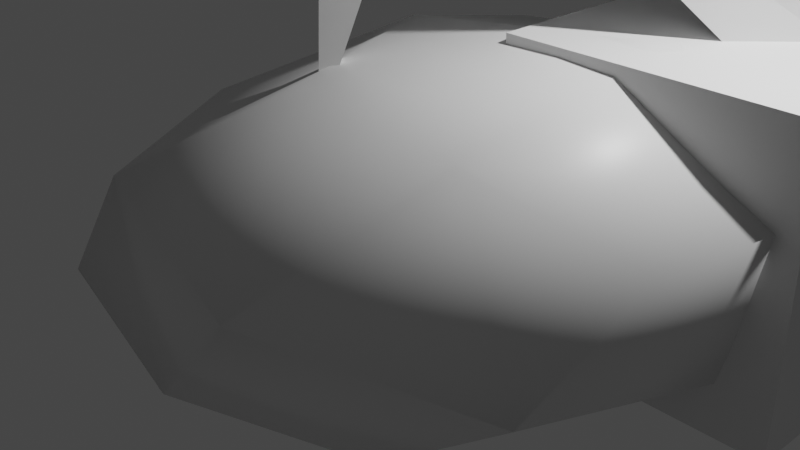 # Source: Gold_Miner.blend  (saved by Blender 2.92.15; exported with 4.5.12 LTS)
import bpy
from mathutils import Matrix  # noqa: F401  (used for matrix-valued properties, if any)

bpy.ops.wm.read_factory_settings(use_empty=True)
scene = bpy.context.scene
scene.name = 'Scene'

# ---- collections
col_collection = bpy.data.collections.new('Collection'); scene.collection.children.link(col_collection)

# ---- materials (node trees are filled in below, after node groups)
mat_material = bpy.data.materials.new('Material')
mat_material.alpha_threshold = 0.0
mat_material.use_transparent_shadow = False
mat_material.line_color = (0.0, 0.0, 0.0, 1.0)

# ---- material node trees
mat_material.use_nodes = True; mat_material.node_tree.nodes.clear()
_N = mat_material.node_tree.nodes; _L = mat_material.node_tree.links
n0 = _N.new('ShaderNodeOutputMaterial'); n0.name = 'Material Output'; n0.location = (300, 300)
n1 = _N.new('ShaderNodeBsdfPrincipled'); n1.name = 'Principled BSDF'; n1.location = (10, 300)
n1.distribution = 'GGX'
n1.subsurface_method = 'BURLEY'
n1.inputs[2].default_value = 0.4
n1.inputs[3].default_value = 1.45
n1.inputs[27].default_value = (0.0, 0.0, 0.0, 1.0)
n1.inputs[28].default_value = 1.0
_L.new(n1.outputs[0], n0.inputs[0])
n0.is_active_output = True

# ---- world
world_world = bpy.data.worlds.new('World'); scene.world = world_world
world_world.use_nodes = True; world_world.node_tree.nodes.clear()
_N = world_world.node_tree.nodes; _L = world_world.node_tree.links
n0 = _N.new('ShaderNodeOutputWorld'); n0.name = 'World Output'; n0.location = (300, 300)
n1 = _N.new('ShaderNodeBackground'); n1.name = 'Background'; n1.location = (10, 300)
n1.inputs[0].default_value = (0.05088, 0.05088, 0.05088, 1.0)
_L.new(n1.outputs[0], n0.inputs[0])
n0.is_active_output = True
world_world.color = (0.05088, 0.05088, 0.05088)
world_world.use_sun_shadow = False
world_world.sun_shadow_jitter_overblur = 0.0

# ---- cameras
cam_camera = bpy.data.cameras.new('Camera')
cam_camera.clip_end = 100.0
cam_camera.ortho_scale = 7.314

# ---- lights
light_light = bpy.data.lights.new('Light', 'POINT')
light_light.transmission_factor = 0.0
light_light.energy = 1000.0
light_light.shadow_soft_size = 0.1
light_light.shadow_maximum_resolution = 0.006
light_light.use_absolute_resolution = True

# ---- meshes
me_cube = bpy.data.meshes.new('Cube')
me_cube.from_pydata([(5.675, 4.637, 2.596), (2.201, 3.029, -1.498), (5.758, -1.543, 2.173), (2.284, -3.151, -1.922), (-0.6273, 3.649, 3.1), (-5.122, 1.337, -0.5639), (-0.2253, -2.402, 3.308), (-4.72, -4.714, -0.3552)], [], [(0, 4, 6, 2), (3, 2, 6, 7), (7, 6, 4, 5), (5, 1, 3, 7), (1, 0, 2, 3), (5, 4, 0, 1)])
me_cube.polygons.foreach_set('use_smooth', [True] * 6)
_uv = me_cube.uv_layers.new(name='UVMap')
_uv.uv.foreach_set('vector', [0.625, 0.5, 0.875, 0.5, 0.875, 0.75, 0.625, 0.75, 0.375, 0.75, 0.625, 0.75, 0.625, 1.0, 0.375, 1.0, 0.375, 0.0, 0.625, 0.0, 0.625, 0.25, 0.375, 0.25, 0.125, 0.5, 0.375, 0.5, 0.375, 0.75, 0.125, 0.75, 0.375, 0.5, 0.625, 0.5, 0.625, 0.75, 0.375, 0.75, 0.375, 0.25, 0.625, 0.25, 0.625, 0.5, 0.375, 0.5])
me_cube.materials.append(mat_material)
me_cube.use_remesh_preserve_volume = False
me_cube.use_remesh_preserve_attributes = False
me_cube.use_mirror_vertex_groups = False
me_cube.update()
me_cube_001 = bpy.data.meshes.new('Cube.001')
me_cube_001.from_pydata([(-1.0, -1.0, -1.0), (-1.0, -1.0, 1.0), (-1.0, 1.0, -1.0), (-1.0, 1.0, 1.0), (1.0, -1.0, -1.0), (1.0, -1.0, 1.0), (1.0, 1.0, -1.0), (1.0, 1.0, 1.0)], [], [(0, 1, 3, 2), (2, 3, 7, 6), (6, 7, 5, 4), (4, 5, 1, 0), (2, 6, 4, 0), (7, 3, 1, 5)])
_uv = me_cube_001.uv_layers.new(name='UVMap')
_uv.uv.foreach_set('vector', [0.375, 0.0, 0.625, 0.0, 0.625, 0.25, 0.375, 0.25, 0.375, 0.25, 0.625, 0.25, 0.625, 0.5, 0.375, 0.5, 0.375, 0.5, 0.625, 0.5, 0.625, 0.75, 0.375, 0.75, 0.375, 0.75, 0.625, 0.75, 0.625, 1.0, 0.375, 1.0, 0.125, 0.5, 0.375, 0.5, 0.375, 0.75, 0.125, 0.75, 0.625, 0.5, 0.875, 0.5, 0.875, 0.75, 0.625, 0.75])
me_cube_001.use_remesh_fix_poles = True
me_cube_001.use_remesh_preserve_attributes = False
me_cube_001.use_mirror_vertex_groups = False
me_cube_001.update()
me_cube_002 = bpy.data.meshes.new('Cube.002')
me_cube_002.from_pydata([(-0.3842, -0.4074, -2.583), (-0.8304, -0.485, 2.55), (-0.3842, 0.4197, -2.583), (-0.8304, 0.485, 2.55), (0.4429, -0.4074, -2.583), (0.6728, -0.6728, 2.381), (0.4429, 0.4197, -2.583), (0.6728, 0.6728, 2.381), (-0.689, -0.6728, 3.767), (-0.689, 0.6728, 3.767), (-1.644, -0.485, 3.422), (-1.644, 0.485, 3.422), (-4.295, -0.131, 0.6628), (-4.295, -0.07445, 0.6628), (-4.333, -0.07445, 0.7217), (-4.333, -0.131, 0.7217)], [], [(0, 1, 3, 2), (2, 3, 7, 6), (6, 7, 5, 4), (4, 5, 1, 0), (2, 6, 4, 0), (7, 3, 1, 5), (7, 5, 8, 9), (9, 3, 7), (8, 1, 3, 9), (8, 5, 1), (8, 9, 11, 10), (1, 8, 10), (10, 11, 14, 15), (3, 11, 9), (12, 15, 14, 13), (3, 1, 12, 13), (1, 10, 15, 12), (11, 3, 13, 14)])
_uv = me_cube_002.uv_layers.new(name='UVMap')
_uv.uv.foreach_set('vector', [0.375, 0.0, 0.625, 0.0, 0.625, 0.25, 0.375, 0.25, 0.375, 0.25, 0.625, 0.25, 0.625, 0.5, 0.375, 0.5, 0.375, 0.5, 0.625, 0.5, 0.625, 0.75, 0.375, 0.75, 0.375, 0.75, 0.625, 0.75, 0.625, 1.0, 0.375, 1.0, 0.125, 0.5, 0.375, 0.5, 0.375, 0.75, 0.125, 0.75, 0.625, 0.5, 0.875, 0.5, 0.875, 0.75, 0.625, 0.75, 0.625, 0.5, 0.625, 0.75, 0.625, 0.75, 0.625, 0.5, 0.625, 0.5, 0.625, 0.25, 0.625, 0.5, 0.0, 0.0, 0.0, 0.0, 0.0, 0.0, 0.0, 0.0, 0.0, 0.0, 0.0, 0.0, 0.0, 0.0, 0.625, 0.75, 0.625, 0.5, 0.625, 0.5, 0.625, 0.75, 0.0, 0.0, 0.0, 0.0, 0.625, 0.75, 0.625, 0.75, 0.625, 0.5, 0.625, 0.5, 0.625, 0.75, 0.0, 0.0, 0.0, 0.0, 0.0, 0.0, 0.0, 0.0, 0.0, 0.0, 0.0, 0.0, 0.0, 0.0, 0.875, 0.5, 0.875, 0.75, 0.875, 0.75, 0.875, 0.5, 0.0, 0.0, 0.625, 0.75, 0.625, 0.75, 0.0, 0.0, 0.0, 0.0, 0.0, 0.0, 0.0, 0.0, 0.0, 0.0])
me_cube_002.use_remesh_fix_poles = True
me_cube_002.use_remesh_preserve_attributes = False
me_cube_002.use_mirror_vertex_groups = False
me_cube_002.update()

# ---- objects
ob_rock = bpy.data.objects.new('Rock', me_cube)
ob_light = bpy.data.objects.new('Light', light_light)
ob_camera = bpy.data.objects.new('Camera', cam_camera)
ob_cube = bpy.data.objects.new('Cube', me_cube_001)
ob_cube_001 = bpy.data.objects.new('Cube.001', me_cube_002)

# ---- transforms, parenting, visibility, modifiers, constraints
ob_rock.location = (0.0, 0.0, -0.6096)
ob_rock.lock_rotations_4d = False
ob_rock.empty_display_type = 'ARROWS'
ob_rock.lineart.crease_threshold = 0.0
_m = ob_rock.modifiers.new('Subdivision', 'SUBSURF')
_m.uv_smooth = 'PRESERVE_CORNERS'
_m.levels = 5
_m.render_levels = 1
_m = ob_rock.modifiers.new('Displace', 'DISPLACE')
_m.strength = 0.6
ob_light.location = (4.076, 1.005, 5.904)
ob_light.rotation_euler = (0.6503, 0.05522, 1.866)
ob_light.lock_rotations_4d = False
ob_light.empty_display_type = 'ARROWS'
ob_light.color = (0.0, 0.0, 0.0, 0.0)
ob_light.lineart.crease_threshold = 0.0
ob_camera.location = (7.359, -6.926, 4.958)
ob_camera.rotation_euler = (1.109, 0.0, 0.8149)
ob_camera.lock_rotations_4d = False
ob_camera.empty_display_type = 'ARROWS'
ob_camera.color = (0.0, 0.0, 0.0, 0.0)
ob_camera.display_type = 'WIRE'
ob_camera.lineart.crease_threshold = 0.0
ob_cube.location = (2.595, 1.762, 0.623)
ob_cube.scale = (1.5, 1.5, 1.5)
ob_cube.lineart.crease_threshold = 0.0
ob_cube_001.location = (1.898, 1.252, 3.301)
ob_cube_001.rotation_euler = (0.0, -0.7418, 0.7854)
ob_cube_001.scale = (0.8, 0.8, 0.8)
ob_cube_001.lineart.crease_threshold = 0.0

# ---- collection membership
col_collection.objects.link(ob_rock)
col_collection.objects.link(ob_light)
col_collection.objects.link(ob_camera)
col_collection.objects.link(ob_cube)
col_collection.objects.link(ob_cube_001)

# ---- scene / render settings (as saved in the file)
scene.camera = ob_camera
scene.frame_start = 1; scene.frame_end = 250; scene.frame_set(1)
scene.render.engine = 'BLENDER_EEVEE_NEXT'
scene.cycles.use_denoising = False
scene.cycles.samples = 128
scene.cycles.sampling_pattern = 'TABULATED_SOBOL'
scene.cycles.use_adaptive_sampling = False
scene.cycles.use_light_tree = False
scene.view_settings.view_transform = 'Filmic'
bpy.context.view_layer.update()
